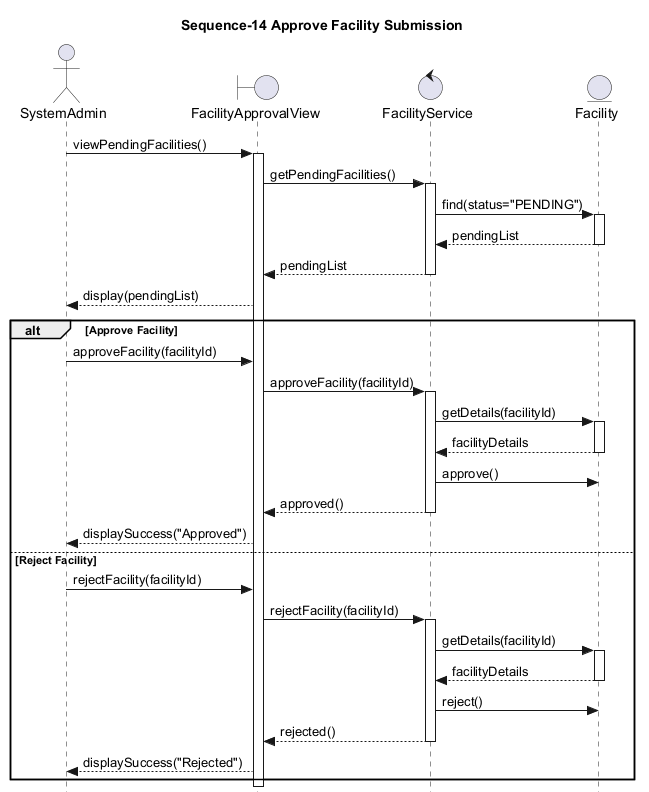

The diagram above was rendered by PlantUML. Its source (embedded in the PNG):
@startuml uc_s_14
skinparam style strictuml
title Sequence-14 Approve Facility Submission

actor SystemAdmin
boundary FacilityApprovalView
control FacilityService
entity Facility

SystemAdmin -> FacilityApprovalView: viewPendingFacilities()
activate FacilityApprovalView
FacilityApprovalView -> FacilityService: getPendingFacilities()
activate FacilityService
FacilityService -> Facility: find(status="PENDING")
activate Facility
Facility --> FacilityService: pendingList
deactivate Facility
FacilityService --> FacilityApprovalView: pendingList
deactivate FacilityService
FacilityApprovalView --> SystemAdmin: display(pendingList)

alt Approve Facility
    SystemAdmin -> FacilityApprovalView: approveFacility(facilityId)
    FacilityApprovalView -> FacilityService: approveFacility(facilityId)
    activate FacilityService
    
    FacilityService -> Facility: getDetails(facilityId)
    activate Facility
    Facility --> FacilityService: facilityDetails
    deactivate Facility
    
    FacilityService -> Facility: approve()
    FacilityService --> FacilityApprovalView: approved()
    deactivate FacilityService
    FacilityApprovalView --> SystemAdmin: displaySuccess("Approved")
else Reject Facility
    SystemAdmin -> FacilityApprovalView: rejectFacility(facilityId)
    FacilityApprovalView -> FacilityService: rejectFacility(facilityId)
    activate FacilityService
    FacilityService -> Facility: getDetails(facilityId)
    activate Facility
    Facility --> FacilityService: facilityDetails
    deactivate Facility
    FacilityService -> Facility: reject()
    FacilityService --> FacilityApprovalView: rejected()
    deactivate FacilityService
    FacilityApprovalView --> SystemAdmin: displaySuccess("Rejected")
end
deactivate FacilityApprovalView
@enduml